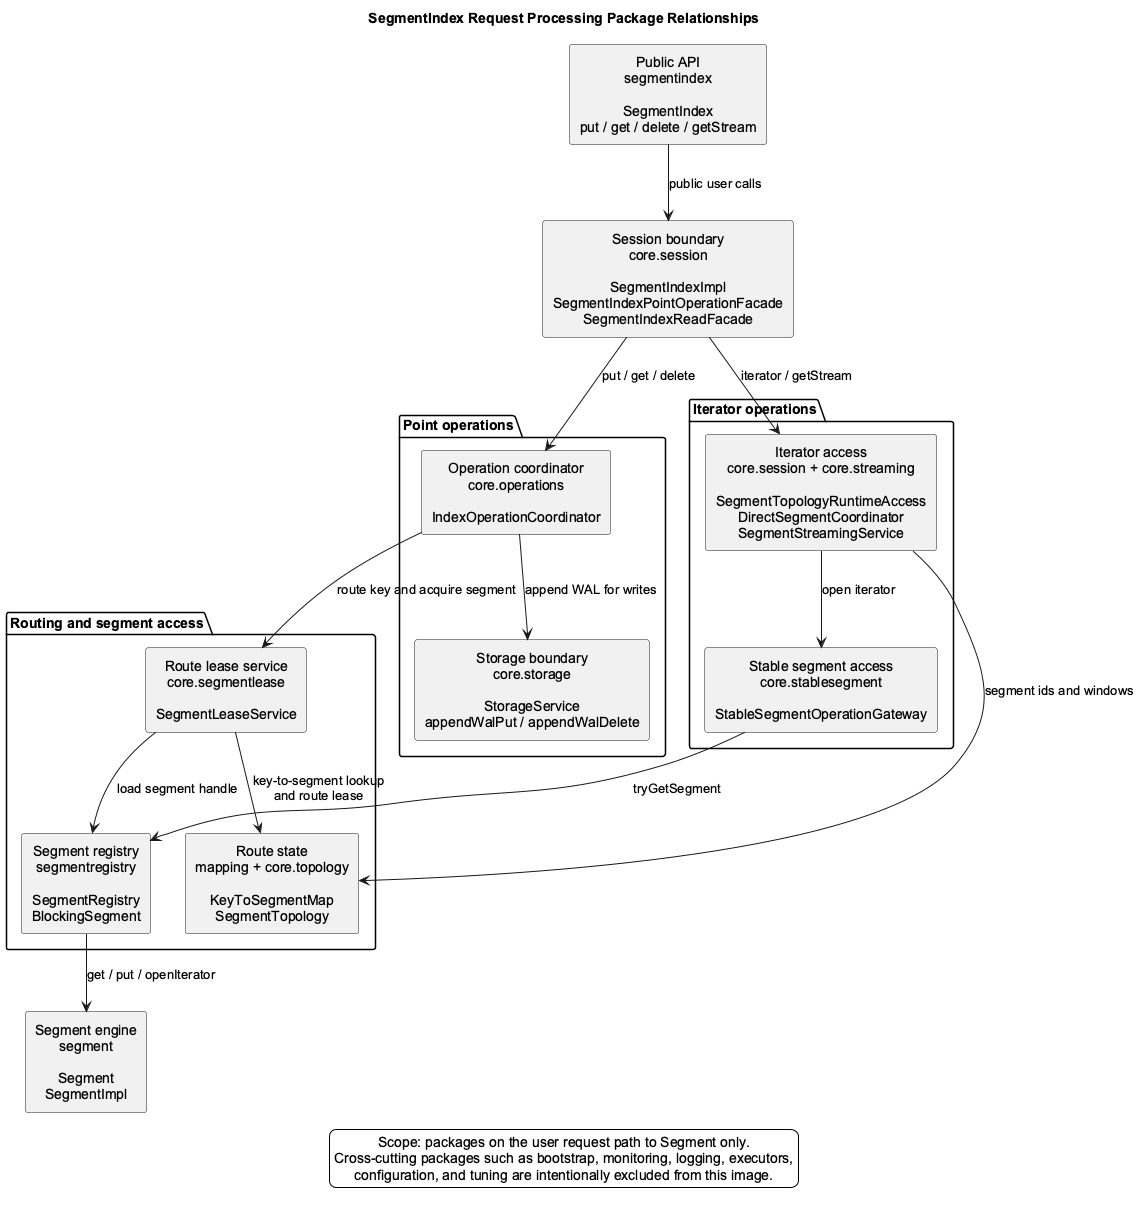

The diagram above was rendered by PlantUML. Its source (embedded in the PNG):
@startuml configuration-flow
' Diagram scope rule for future regeneration:
' Keep this image focused on packages that process user data requests from
' SegmentIndex to Segment: put, get, delete, and iterator/getStream paths.
' Do not add broad cross-cutting packages such as core.bootstrap,
' runtimemonitoring/monitoring, logging adapters, executorregistry,
' configuration, or tuning unless the image is specifically about those
' packages. They relate to many packages and obscure the request path.
skinparam backgroundColor #FFFFFF
skinparam shadowing false
skinparam componentStyle rectangle
skinparam defaultFontName Arial
skinparam defaultTextAlignment center
top to bottom direction

title SegmentIndex Request Processing Package Relationships

component "Public API\nsegmentindex\n\nSegmentIndex\nput / get / delete / getStream" as Api

component "Session boundary\ncore.session\n\nSegmentIndexImpl\nSegmentIndexPointOperationFacade\nSegmentIndexReadFacade" as Session

package "Point operations" {
  component "Operation coordinator\ncore.operations\n\nIndexOperationCoordinator" as Operations
  component "Storage boundary\ncore.storage\n\nStorageService\nappendWalPut / appendWalDelete" as Storage
}

package "Iterator operations" {
  component "Iterator access\ncore.session + core.streaming\n\nSegmentTopologyRuntimeAccess\nDirectSegmentCoordinator\nSegmentStreamingService" as Streaming
  component "Stable segment access\ncore.stablesegment\n\nStableSegmentOperationGateway" as StableAccess
}

package "Routing and segment access" {
  component "Route lease service\ncore.segmentlease\n\nSegmentLeaseService" as LeaseService
  component "Route state\nmapping + core.topology\n\nKeyToSegmentMap\nSegmentTopology" as RouteState
  component "Segment registry\nsegmentregistry\n\nSegmentRegistry\nBlockingSegment" as SegmentRegistry
}

component "Segment engine\nsegment\n\nSegment\nSegmentImpl" as Segment

Api --> Session : public user calls
Session --> Operations : put / get / delete
Session --> Streaming : iterator / getStream

Operations --> Storage : append WAL for writes
Operations --> LeaseService : route key and acquire segment
LeaseService --> RouteState : key-to-segment lookup\nand route lease
LeaseService --> SegmentRegistry : load segment handle

Streaming --> RouteState : segment ids and windows
Streaming --> StableAccess : open iterator
StableAccess --> SegmentRegistry : tryGetSegment

SegmentRegistry --> Segment : get / put / openIterator

legend bottom
Scope: packages on the user request path to Segment only.
Cross-cutting packages such as bootstrap, monitoring, logging, executors,
configuration, and tuning are intentionally excluded from this image.
endlegend
@enduml